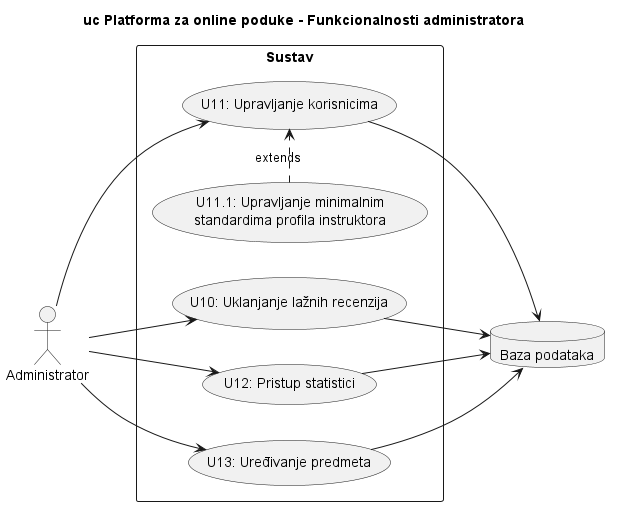

The diagram above was rendered by PlantUML. Its source (embedded in the PNG):
@startuml dijagram31

title uc Platforma za online poduke - Funkcionalnosti administratora

left to right direction
together{
    :Administrator: as admin
}

together{
    database "Baza podataka" as bp
}

rectangle Sustav{
    usecase "U10: Uklanjanje lažnih recenzija" as u10
    admin --> u10
    u10 --> bp

    usecase "U11: Upravljanje korisnicima" as u11
    admin --> u11
    u11 --> bp

    usecase "U11.1: Upravljanje minimalnim\nstandardima profila instruktora" as u111
    u111 .right.> u11 : extends

    usecase "U12: Pristup statistici" as u12
    admin --> u12
    u12 --> bp

    usecase "U13: Uređivanje predmeta" as u13
    admin --> u13
    u13 --> bp


}

@enduml